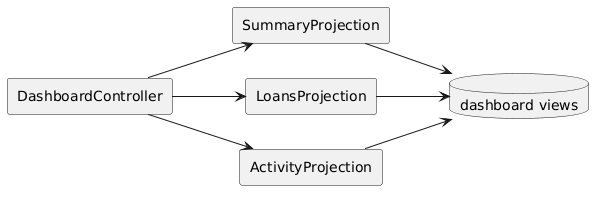

The diagram above was rendered by PlantUML. Its source (embedded in the PNG):
@startuml
left to right direction
skinparam shadowing false
rectangle "DashboardController" as controller
rectangle "SummaryProjection" as summary
rectangle "LoansProjection" as loans
rectangle "ActivityProjection" as activity
database "dashboard views" as db

controller --> summary
controller --> loans
controller --> activity
summary --> db
loans --> db
activity --> db
@enduml